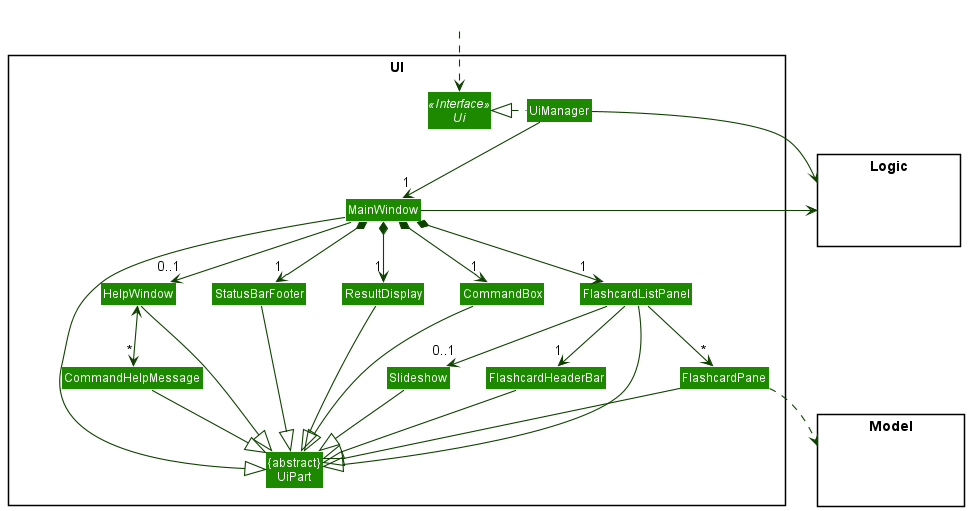

The diagram above was rendered by PlantUML. Its source (embedded in the PNG):
@startuml
!include style.puml
skinparam arrowThickness 1.1
skinparam arrowColor UI_COLOR_T4
skinparam classBackgroundColor UI_COLOR

package UI <<Rectangle>>{
Interface Ui <<Interface>>
Class "{abstract}\nUiPart" as UiPart
Class UiManager
Class MainWindow
Class HelpWindow
Class CommandHelpMessage
Class ResultDisplay
Class FlashcardListPanel
Class Slideshow
Class FlashcardHeaderBar
Class FlashcardPane
Class StatusBarFooter
Class CommandBox
}

package Model <<Rectangle>> {
Class HiddenModel #FFFFFF
}

package Logic <<Rectangle>> {
Class HiddenLogic #FFFFFF
}

Class HiddenOutside #FFFFFF
HiddenOutside ..> Ui

UiManager .left.|> Ui
UiManager -down-> "1" MainWindow
MainWindow *-down->  "1" CommandBox
MainWindow *-down-> "1" ResultDisplay
MainWindow *-down-> "1" FlashcardListPanel
MainWindow *-down-> "1" StatusBarFooter
MainWindow -down-> "0..1" HelpWindow

FlashcardListPanel -down-> "0..1" Slideshow
FlashcardListPanel -down-> "1" FlashcardHeaderBar
FlashcardListPanel -down-> "*" FlashcardPane
HelpWindow <-down-> "*" CommandHelpMessage

MainWindow -left-|> UiPart

ResultDisplay --|> UiPart
CommandBox --|> UiPart
FlashcardListPanel --|> UiPart
StatusBarFooter --|> UiPart
HelpWindow --|> UiPart
CommandHelpMessage --|> UiPart
Slideshow --|> UiPart
FlashcardHeaderBar --|> UiPart
FlashcardPane --|> UiPart

FlashcardPane ..> Model
UiManager -right-> Logic
MainWindow -left-> Logic

FlashcardListPanel -[hidden]left- CommandBox
CommandBox -[hidden]left- ResultDisplay
ResultDisplay -[hidden]left- StatusBarFooter
StatusBarFooter -[hidden]left- HelpWindow

FlashcardPane -[hidden]left- FlashcardHeaderBar
FlashcardHeaderBar -[hidden]left- Slideshow

MainWindow -[hidden]-|> UiPart
HelpWindow -[hidden]-|> UiPart
@enduml